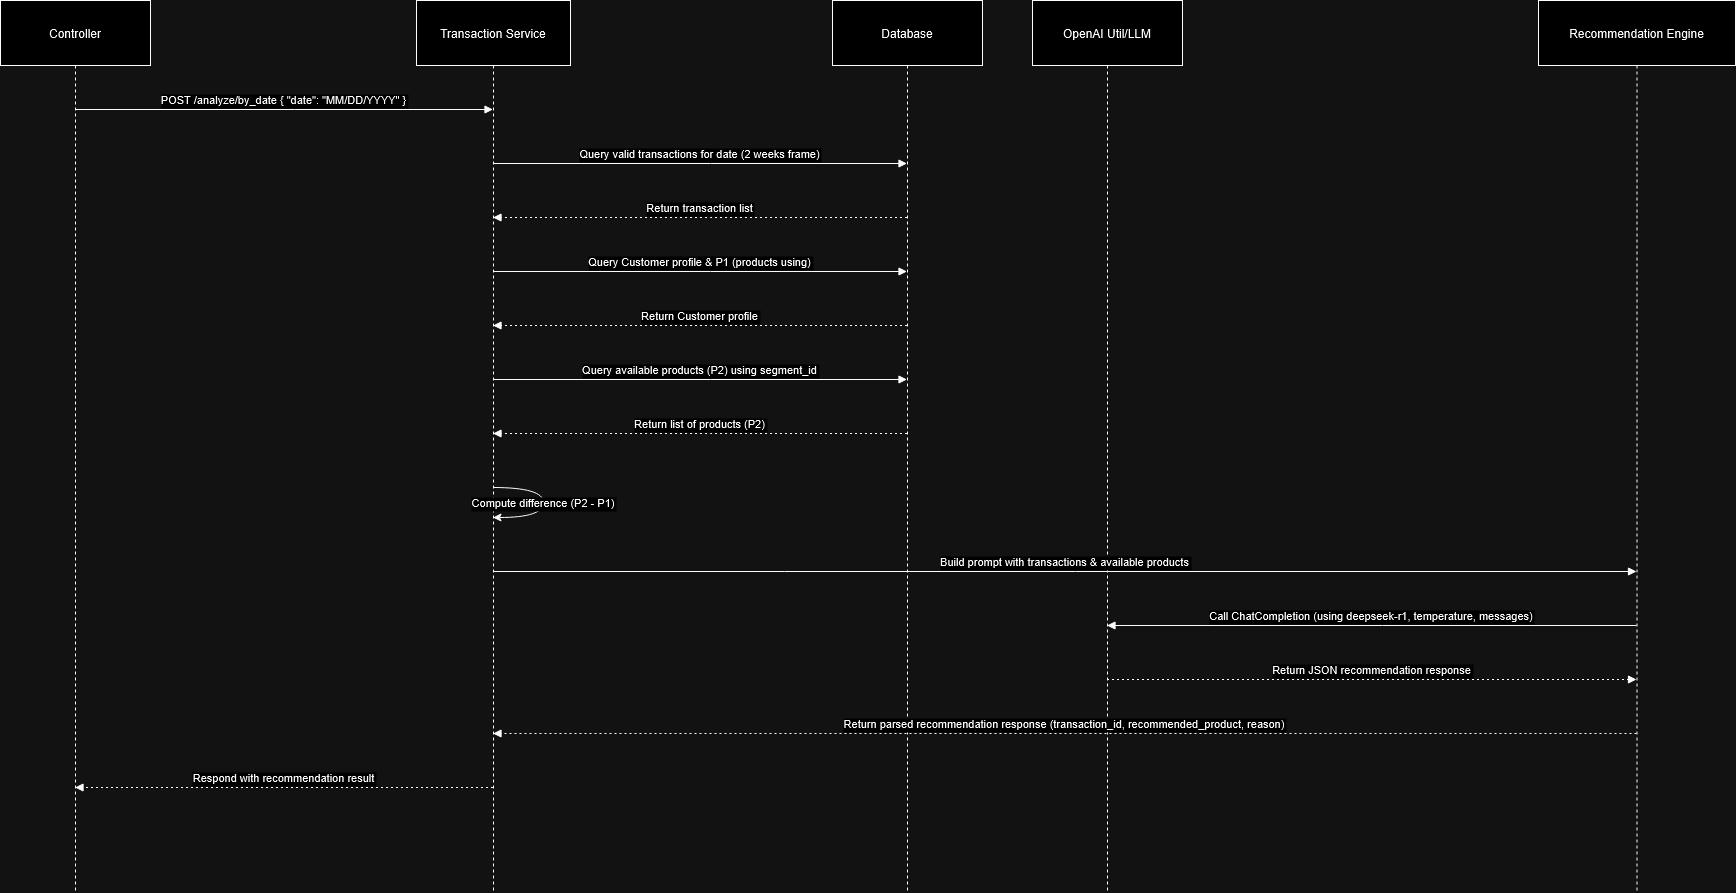

The diagram above was exported from draw.io. Its source (the exported page's mxGraphModel, read from the mxfile embedded in the PNG):
<mxGraphModel dx="1050" dy="558" grid="1" gridSize="10" guides="1" tooltips="1" connect="1" arrows="1" fold="1" page="1" pageScale="1" pageWidth="850" pageHeight="1100" math="0" shadow="0">
  <root>
    <mxCell id="0" />
    <mxCell id="1" parent="0" />
    <mxCell id="ECpxftHplgh7akLprHav-181" value="Controller" style="shape=umlLifeline;perimeter=lifelinePerimeter;whiteSpace=wrap;container=1;dropTarget=0;collapsible=0;recursiveResize=0;outlineConnect=0;portConstraint=eastwest;newEdgeStyle={&quot;edgeStyle&quot;:&quot;elbowEdgeStyle&quot;,&quot;elbow&quot;:&quot;vertical&quot;,&quot;curved&quot;:0,&quot;rounded&quot;:0};size=65;" vertex="1" parent="1">
      <mxGeometry x="20" y="410" width="150" height="892" as="geometry" />
    </mxCell>
    <mxCell id="ECpxftHplgh7akLprHav-182" value="Transaction Service" style="shape=umlLifeline;perimeter=lifelinePerimeter;whiteSpace=wrap;container=1;dropTarget=0;collapsible=0;recursiveResize=0;outlineConnect=0;portConstraint=eastwest;newEdgeStyle={&quot;edgeStyle&quot;:&quot;elbowEdgeStyle&quot;,&quot;elbow&quot;:&quot;vertical&quot;,&quot;curved&quot;:0,&quot;rounded&quot;:0};size=65;" vertex="1" parent="1">
      <mxGeometry x="436" y="410" width="154" height="892" as="geometry" />
    </mxCell>
    <mxCell id="ECpxftHplgh7akLprHav-183" value="Database" style="shape=umlLifeline;perimeter=lifelinePerimeter;whiteSpace=wrap;container=1;dropTarget=0;collapsible=0;recursiveResize=0;outlineConnect=0;portConstraint=eastwest;newEdgeStyle={&quot;edgeStyle&quot;:&quot;elbowEdgeStyle&quot;,&quot;elbow&quot;:&quot;vertical&quot;,&quot;curved&quot;:0,&quot;rounded&quot;:0};size=65;" vertex="1" parent="1">
      <mxGeometry x="852" y="410" width="150" height="892" as="geometry" />
    </mxCell>
    <mxCell id="ECpxftHplgh7akLprHav-184" value="OpenAI Util/LLM" style="shape=umlLifeline;perimeter=lifelinePerimeter;whiteSpace=wrap;container=1;dropTarget=0;collapsible=0;recursiveResize=0;outlineConnect=0;portConstraint=eastwest;newEdgeStyle={&quot;edgeStyle&quot;:&quot;elbowEdgeStyle&quot;,&quot;elbow&quot;:&quot;vertical&quot;,&quot;curved&quot;:0,&quot;rounded&quot;:0};size=65;" vertex="1" parent="1">
      <mxGeometry x="1052" y="410" width="150" height="892" as="geometry" />
    </mxCell>
    <mxCell id="ECpxftHplgh7akLprHav-185" value="Recommendation Engine" style="shape=umlLifeline;perimeter=lifelinePerimeter;whiteSpace=wrap;container=1;dropTarget=0;collapsible=0;recursiveResize=0;outlineConnect=0;portConstraint=eastwest;newEdgeStyle={&quot;edgeStyle&quot;:&quot;elbowEdgeStyle&quot;,&quot;elbow&quot;:&quot;vertical&quot;,&quot;curved&quot;:0,&quot;rounded&quot;:0};size=65;" vertex="1" parent="1">
      <mxGeometry x="1558" y="410" width="197" height="892" as="geometry" />
    </mxCell>
    <mxCell id="ECpxftHplgh7akLprHav-186" value="POST /analyze/by_date { &quot;date&quot;: &quot;MM/DD/YYYY&quot; }" style="verticalAlign=bottom;endArrow=block;edgeStyle=elbowEdgeStyle;elbow=vertical;curved=0;rounded=0;" edge="1" parent="1" source="ECpxftHplgh7akLprHav-181" target="ECpxftHplgh7akLprHav-182">
      <mxGeometry relative="1" as="geometry">
        <Array as="points">
          <mxPoint x="314" y="519" />
        </Array>
      </mxGeometry>
    </mxCell>
    <mxCell id="ECpxftHplgh7akLprHav-187" value="Query valid transactions for date (2 weeks frame)" style="verticalAlign=bottom;endArrow=block;edgeStyle=elbowEdgeStyle;elbow=vertical;curved=0;rounded=0;" edge="1" parent="1" source="ECpxftHplgh7akLprHav-182" target="ECpxftHplgh7akLprHav-183">
      <mxGeometry relative="1" as="geometry">
        <Array as="points">
          <mxPoint x="730" y="573" />
        </Array>
      </mxGeometry>
    </mxCell>
    <mxCell id="ECpxftHplgh7akLprHav-188" value="Return transaction list" style="verticalAlign=bottom;endArrow=block;edgeStyle=elbowEdgeStyle;elbow=vertical;curved=0;rounded=0;dashed=1;dashPattern=2 3;" edge="1" parent="1" source="ECpxftHplgh7akLprHav-183" target="ECpxftHplgh7akLprHav-182">
      <mxGeometry relative="1" as="geometry">
        <Array as="points">
          <mxPoint x="730" y="627" />
        </Array>
      </mxGeometry>
    </mxCell>
    <mxCell id="ECpxftHplgh7akLprHav-189" value="Query Customer profile &amp; P1 (products using)" style="verticalAlign=bottom;endArrow=block;edgeStyle=elbowEdgeStyle;elbow=vertical;curved=0;rounded=0;" edge="1" parent="1" source="ECpxftHplgh7akLprHav-182" target="ECpxftHplgh7akLprHav-183">
      <mxGeometry relative="1" as="geometry">
        <Array as="points">
          <mxPoint x="730" y="681" />
        </Array>
      </mxGeometry>
    </mxCell>
    <mxCell id="ECpxftHplgh7akLprHav-190" value="Return Customer profile" style="verticalAlign=bottom;endArrow=block;edgeStyle=elbowEdgeStyle;elbow=vertical;curved=0;rounded=0;dashed=1;dashPattern=2 3;" edge="1" parent="1" source="ECpxftHplgh7akLprHav-183" target="ECpxftHplgh7akLprHav-182">
      <mxGeometry relative="1" as="geometry">
        <Array as="points">
          <mxPoint x="730" y="735" />
        </Array>
      </mxGeometry>
    </mxCell>
    <mxCell id="ECpxftHplgh7akLprHav-191" value="Query available products (P2) using segment_id" style="verticalAlign=bottom;endArrow=block;edgeStyle=elbowEdgeStyle;elbow=vertical;curved=0;rounded=0;" edge="1" parent="1" source="ECpxftHplgh7akLprHav-182" target="ECpxftHplgh7akLprHav-183">
      <mxGeometry relative="1" as="geometry">
        <Array as="points">
          <mxPoint x="730" y="789" />
        </Array>
      </mxGeometry>
    </mxCell>
    <mxCell id="ECpxftHplgh7akLprHav-192" value="Return list of products (P2)" style="verticalAlign=bottom;endArrow=block;edgeStyle=elbowEdgeStyle;elbow=vertical;curved=0;rounded=0;dashed=1;dashPattern=2 3;" edge="1" parent="1" source="ECpxftHplgh7akLprHav-183" target="ECpxftHplgh7akLprHav-182">
      <mxGeometry relative="1" as="geometry">
        <Array as="points">
          <mxPoint x="730" y="843" />
        </Array>
      </mxGeometry>
    </mxCell>
    <mxCell id="ECpxftHplgh7akLprHav-193" value="Compute difference (P2 - P1)" style="curved=1;rounded=0;" edge="1" parent="1" source="ECpxftHplgh7akLprHav-182" target="ECpxftHplgh7akLprHav-182">
      <mxGeometry relative="1" as="geometry">
        <Array as="points">
          <mxPoint x="563" y="897" />
          <mxPoint x="563" y="927" />
        </Array>
      </mxGeometry>
    </mxCell>
    <mxCell id="ECpxftHplgh7akLprHav-194" value="Build prompt with transactions &amp; available products" style="verticalAlign=bottom;endArrow=block;edgeStyle=elbowEdgeStyle;elbow=vertical;curved=0;rounded=0;" edge="1" parent="1" source="ECpxftHplgh7akLprHav-182" target="ECpxftHplgh7akLprHav-185">
      <mxGeometry relative="1" as="geometry">
        <Array as="points">
          <mxPoint x="1095" y="981" />
        </Array>
      </mxGeometry>
    </mxCell>
    <mxCell id="ECpxftHplgh7akLprHav-195" value="Call ChatCompletion (using deepseek-r1, temperature, messages)" style="verticalAlign=bottom;endArrow=block;edgeStyle=elbowEdgeStyle;elbow=vertical;curved=0;rounded=0;" edge="1" parent="1" source="ECpxftHplgh7akLprHav-185" target="ECpxftHplgh7akLprHav-184">
      <mxGeometry relative="1" as="geometry">
        <Array as="points">
          <mxPoint x="1402" y="1035" />
        </Array>
      </mxGeometry>
    </mxCell>
    <mxCell id="ECpxftHplgh7akLprHav-196" value="Return JSON recommendation response" style="verticalAlign=bottom;endArrow=block;edgeStyle=elbowEdgeStyle;elbow=vertical;curved=0;rounded=0;dashed=1;dashPattern=2 3;" edge="1" parent="1" source="ECpxftHplgh7akLprHav-184" target="ECpxftHplgh7akLprHav-185">
      <mxGeometry relative="1" as="geometry">
        <Array as="points">
          <mxPoint x="1402" y="1089" />
        </Array>
      </mxGeometry>
    </mxCell>
    <mxCell id="ECpxftHplgh7akLprHav-197" value="Return parsed recommendation response (transaction_id, recommended_product, reason)" style="verticalAlign=bottom;endArrow=block;edgeStyle=elbowEdgeStyle;elbow=vertical;curved=0;rounded=0;dashed=1;dashPattern=2 3;" edge="1" parent="1" source="ECpxftHplgh7akLprHav-185" target="ECpxftHplgh7akLprHav-182">
      <mxGeometry relative="1" as="geometry">
        <Array as="points">
          <mxPoint x="1095" y="1143" />
        </Array>
      </mxGeometry>
    </mxCell>
    <mxCell id="ECpxftHplgh7akLprHav-198" value="Respond with recommendation result" style="verticalAlign=bottom;endArrow=block;edgeStyle=elbowEdgeStyle;elbow=vertical;curved=0;rounded=0;dashed=1;dashPattern=2 3;" edge="1" parent="1" source="ECpxftHplgh7akLprHav-182" target="ECpxftHplgh7akLprHav-181">
      <mxGeometry relative="1" as="geometry">
        <Array as="points">
          <mxPoint x="314" y="1197" />
        </Array>
      </mxGeometry>
    </mxCell>
  </root>
</mxGraphModel>